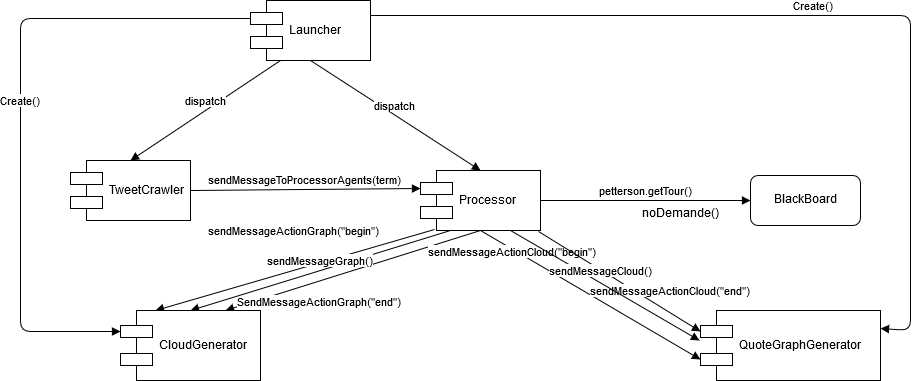

The diagram above was exported from draw.io. Its source (the exported page's mxGraphModel, read from the mxfile embedded in the PNG):
<mxGraphModel dx="1394" dy="795" grid="1" gridSize="10" guides="1" tooltips="1" connect="1" arrows="1" fold="1" page="1" pageScale="1" pageWidth="1169" pageHeight="827" math="0" shadow="0">
  <root>
    <mxCell id="0" />
    <mxCell id="1" parent="0" />
    <mxCell id="cZVHTckrQsGjFUmTC-bP-6" value="BlackBoard" style="html=1;rounded=1;" parent="1" vertex="1">
      <mxGeometry x="930" y="235" width="110" height="50" as="geometry" />
    </mxCell>
    <mxCell id="cZVHTckrQsGjFUmTC-bP-7" value="sendMessageToProcessorAgents(term)" style="html=1;verticalAlign=bottom;endArrow=block;entryX=0;entryY=0.3;entryDx=0;entryDy=0;fontFamily=Helvetica;exitX=1;exitY=0.5;exitDx=0;exitDy=0;" parent="1" source="xAYDgl2w34gkeDWVz382-1" target="xAYDgl2w34gkeDWVz382-3" edge="1">
      <mxGeometry width="80" relative="1" as="geometry">
        <mxPoint x="110" y="820" as="sourcePoint" />
        <mxPoint x="190" y="820" as="targetPoint" />
      </mxGeometry>
    </mxCell>
    <mxCell id="cZVHTckrQsGjFUmTC-bP-8" value="SendMessageActionGraph(&quot;end&quot;)" style="html=1;verticalAlign=bottom;endArrow=block;exitX=0.5;exitY=1;exitDx=0;exitDy=0;entryX=0.75;entryY=0;entryDx=0;entryDy=0;" parent="1" source="xAYDgl2w34gkeDWVz382-3" target="xAYDgl2w34gkeDWVz382-5" edge="1">
      <mxGeometry x="0.3352" y="28" width="80" relative="1" as="geometry">
        <mxPoint x="110" y="820" as="sourcePoint" />
        <mxPoint x="190" y="820" as="targetPoint" />
        <mxPoint y="1" as="offset" />
      </mxGeometry>
    </mxCell>
    <mxCell id="cZVHTckrQsGjFUmTC-bP-9" value="sendMessageActionCloud(&quot;begin&quot;)" style="html=1;verticalAlign=bottom;endArrow=block;exitX=0.5;exitY=1;exitDx=0;exitDy=0;entryX=0;entryY=0.7;entryDx=0;entryDy=0;" parent="1" source="xAYDgl2w34gkeDWVz382-3" target="xAYDgl2w34gkeDWVz382-4" edge="1">
      <mxGeometry x="-0.664" y="-11" width="80" relative="1" as="geometry">
        <mxPoint x="110" y="820" as="sourcePoint" />
        <mxPoint x="190" y="820" as="targetPoint" />
        <mxPoint as="offset" />
      </mxGeometry>
    </mxCell>
    <mxCell id="cZVHTckrQsGjFUmTC-bP-10" value="petterson.getTour()" style="html=1;verticalAlign=bottom;endArrow=block;exitX=1;exitY=0.5;exitDx=0;exitDy=0;entryX=0;entryY=0.5;entryDx=0;entryDy=0;" parent="1" source="xAYDgl2w34gkeDWVz382-3" target="cZVHTckrQsGjFUmTC-bP-6" edge="1">
      <mxGeometry width="80" relative="1" as="geometry">
        <mxPoint x="790" y="260" as="sourcePoint" />
        <mxPoint x="280" y="545" as="targetPoint" />
      </mxGeometry>
    </mxCell>
    <mxCell id="cZVHTckrQsGjFUmTC-bP-11" value="sendMessageActionGraph(&quot;begin&quot;)" style="html=1;verticalAlign=bottom;endArrow=block;exitX=0.117;exitY=0.983;exitDx=0;exitDy=0;entryX=0.25;entryY=0;entryDx=0;entryDy=0;exitPerimeter=0;" parent="1" source="xAYDgl2w34gkeDWVz382-3" target="xAYDgl2w34gkeDWVz382-5" edge="1">
      <mxGeometry x="-0.0515" y="-29" width="80" relative="1" as="geometry">
        <mxPoint x="460.2352941176471" y="560.0294117647059" as="sourcePoint" />
        <mxPoint x="280.2352941176471" y="690.6176470588236" as="targetPoint" />
        <mxPoint as="offset" />
      </mxGeometry>
    </mxCell>
    <mxCell id="cZVHTckrQsGjFUmTC-bP-12" value="sendMessageActionCloud(&quot;end&quot;)" style="html=1;verticalAlign=bottom;endArrow=block;exitX=0.983;exitY=1.017;exitDx=0;exitDy=0;entryX=0;entryY=0.3;entryDx=0;entryDy=0;exitPerimeter=0;" parent="1" source="xAYDgl2w34gkeDWVz382-3" target="xAYDgl2w34gkeDWVz382-4" edge="1">
      <mxGeometry x="0.5608" y="11" width="80" relative="1" as="geometry">
        <mxPoint x="540.2352941176471" y="589.5294117647059" as="sourcePoint" />
        <mxPoint x="780" y="720" as="targetPoint" />
        <mxPoint x="-1" as="offset" />
      </mxGeometry>
    </mxCell>
    <mxCell id="cZVHTckrQsGjFUmTC-bP-14" value="sendMessageGraph()" style="html=1;verticalAlign=bottom;endArrow=block;fontFamily=Helvetica;exitX=0.25;exitY=1;exitDx=0;exitDy=0;entryX=0.5;entryY=0;entryDx=0;entryDy=0;" parent="1" source="xAYDgl2w34gkeDWVz382-3" target="xAYDgl2w34gkeDWVz382-5" edge="1">
      <mxGeometry width="80" relative="1" as="geometry">
        <mxPoint x="110" y="840" as="sourcePoint" />
        <mxPoint x="190" y="840" as="targetPoint" />
      </mxGeometry>
    </mxCell>
    <mxCell id="cZVHTckrQsGjFUmTC-bP-17" value="sendMessageCloud()" style="html=1;verticalAlign=bottom;endArrow=block;fontFamily=Helvetica;exitX=0.75;exitY=1;exitDx=0;exitDy=0;entryX=-0.006;entryY=0.433;entryDx=0;entryDy=0;entryPerimeter=0;" parent="1" source="xAYDgl2w34gkeDWVz382-3" target="xAYDgl2w34gkeDWVz382-4" edge="1">
      <mxGeometry x="-0.0586" y="2" width="80" relative="1" as="geometry">
        <mxPoint x="110" y="840" as="sourcePoint" />
        <mxPoint x="190" y="840" as="targetPoint" />
        <mxPoint as="offset" />
      </mxGeometry>
    </mxCell>
    <mxCell id="cZVHTckrQsGjFUmTC-bP-18" value="noDemande()" style="text;html=1;resizable=0;points=[];autosize=1;align=left;verticalAlign=top;spacingTop=-4;fontFamily=Helvetica;" parent="1" vertex="1">
      <mxGeometry x="820" y="265" width="90" height="20" as="geometry" />
    </mxCell>
    <mxCell id="xAYDgl2w34gkeDWVz382-1" value="TweetCrawler" style="shape=component;align=left;spacingLeft=36;" parent="1" vertex="1">
      <mxGeometry x="250" y="220" width="120" height="60" as="geometry" />
    </mxCell>
    <mxCell id="xAYDgl2w34gkeDWVz382-2" value="Launcher" style="shape=component;align=left;spacingLeft=36;" parent="1" vertex="1">
      <mxGeometry x="430" y="60" width="120" height="60" as="geometry" />
    </mxCell>
    <mxCell id="xAYDgl2w34gkeDWVz382-3" value="Processor" style="shape=component;align=left;spacingLeft=36;" parent="1" vertex="1">
      <mxGeometry x="600" y="230" width="120" height="60" as="geometry" />
    </mxCell>
    <mxCell id="xAYDgl2w34gkeDWVz382-4" value="QuoteGraphGenerator" style="shape=component;align=left;spacingLeft=36;" parent="1" vertex="1">
      <mxGeometry x="880" y="370" width="180" height="70" as="geometry" />
    </mxCell>
    <mxCell id="xAYDgl2w34gkeDWVz382-5" value="CloudGenerator" style="shape=component;align=left;spacingLeft=36;" parent="1" vertex="1">
      <mxGeometry x="300" y="370" width="140" height="70" as="geometry" />
    </mxCell>
    <mxCell id="xAYDgl2w34gkeDWVz382-6" value="dispatch" style="html=1;verticalAlign=bottom;endArrow=block;exitX=0.25;exitY=1;exitDx=0;exitDy=0;entryX=0.5;entryY=0;entryDx=0;entryDy=0;" parent="1" source="xAYDgl2w34gkeDWVz382-2" target="xAYDgl2w34gkeDWVz382-1" edge="1">
      <mxGeometry width="80" relative="1" as="geometry">
        <mxPoint x="250" y="460" as="sourcePoint" />
        <mxPoint x="330" y="460" as="targetPoint" />
      </mxGeometry>
    </mxCell>
    <mxCell id="xAYDgl2w34gkeDWVz382-7" value="dispatch" style="html=1;verticalAlign=bottom;endArrow=block;exitX=0.5;exitY=1;exitDx=0;exitDy=0;entryX=0.5;entryY=0;entryDx=0;entryDy=0;" parent="1" source="xAYDgl2w34gkeDWVz382-2" target="xAYDgl2w34gkeDWVz382-3" edge="1">
      <mxGeometry width="80" relative="1" as="geometry">
        <mxPoint x="470" y="130" as="sourcePoint" />
        <mxPoint x="320" y="230" as="targetPoint" />
      </mxGeometry>
    </mxCell>
    <mxCell id="xAYDgl2w34gkeDWVz382-8" value="Create()" style="html=1;verticalAlign=bottom;endArrow=block;exitX=0;exitY=0.3;exitDx=0;exitDy=0;entryX=0;entryY=0.3;entryDx=0;entryDy=0;" parent="1" source="xAYDgl2w34gkeDWVz382-2" target="xAYDgl2w34gkeDWVz382-5" edge="1">
      <mxGeometry width="80" relative="1" as="geometry">
        <mxPoint x="480" y="140" as="sourcePoint" />
        <mxPoint x="330" y="240" as="targetPoint" />
        <Array as="points">
          <mxPoint x="200" y="78" />
          <mxPoint x="200" y="391" />
        </Array>
      </mxGeometry>
    </mxCell>
    <mxCell id="xAYDgl2w34gkeDWVz382-9" value="Create()" style="html=1;verticalAlign=bottom;endArrow=block;exitX=1;exitY=0.25;exitDx=0;exitDy=0;entryX=1;entryY=0.25;entryDx=0;entryDy=0;" parent="1" source="xAYDgl2w34gkeDWVz382-2" target="xAYDgl2w34gkeDWVz382-4" edge="1">
      <mxGeometry width="80" relative="1" as="geometry">
        <mxPoint x="440" y="88" as="sourcePoint" />
        <mxPoint x="370" y="401" as="targetPoint" />
        <Array as="points">
          <mxPoint x="1090" y="75" />
          <mxPoint x="1090" y="390" />
        </Array>
      </mxGeometry>
    </mxCell>
  </root>
</mxGraphModel>